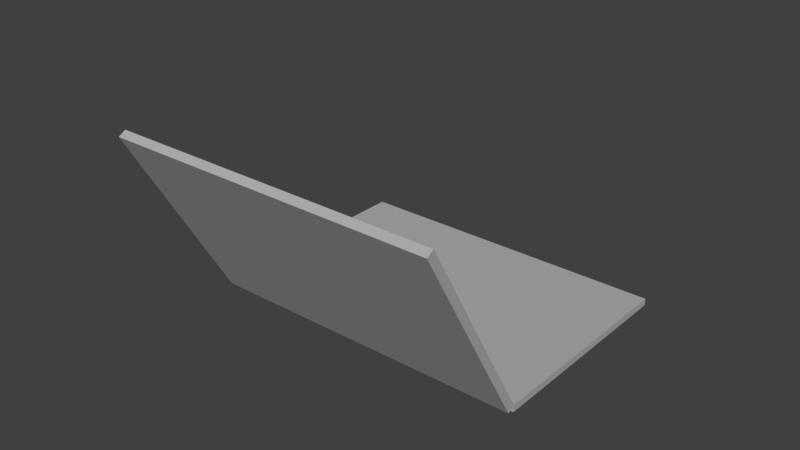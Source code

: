 # Source: laptop.blend  (saved by Blender 2.78.0; exported with 4.5.12 LTS)
import bpy
from mathutils import Matrix  # noqa: F401  (used for matrix-valued properties, if any)

bpy.ops.wm.read_factory_settings(use_empty=True)
scene = bpy.context.scene
scene.name = 'Scene'

# ---- collections
col_collection_1 = bpy.data.collections.new('Collection 1'); scene.collection.children.link(col_collection_1)

# ---- materials (node trees are filled in below, after node groups)
mat_screen = bpy.data.materials.new('screen')
mat_screen.alpha_threshold = 0.0
mat_screen.use_transparent_shadow = False
mat_screen.roughness = 0.5
mat_screen.line_color = (0.0, 0.0, 0.0, 1.0)
mat_laptopcase = bpy.data.materials.new('laptopcase')
mat_laptopcase.alpha_threshold = 0.0
mat_laptopcase.use_transparent_shadow = False
mat_laptopcase.diffuse_color = (0.448, 0.448, 0.448, 1.0)
mat_laptopcase.roughness = 0.5

# ---- material node trees

# ---- world
world_world = bpy.data.worlds.new('World'); scene.world = world_world
world_world.color = (0.05088, 0.05088, 0.05088)
world_world.use_sun_shadow = False
world_world.sun_shadow_jitter_overblur = 0.0
world_world.cycles.sampling_method = 'MANUAL'

# ---- meshes
me_cube_002 = bpy.data.meshes.new('Cube.002')
me_cube_002.from_pydata([(1.0, 1.0, -1.0), (1.0, -1.0, -1.0), (-1.0, -1.0, -1.0), (-1.0, 1.0, -1.0), (1.0, 1.0, 0.02933), (1.0, -1.0, 0.02933), (-1.0, -1.0, 0.02933), (-1.0, 1.0, 0.02933), (1.0, -2.056, -23.86), (1.0, -1.056, -0.5681), (-1.0, -1.056, -0.5681), (-1.0, -2.056, -23.86), (1.0, -2.0, -24.29), (1.0, -1.0, -1.0), (-1.0, -1.0, -1.0), (-1.0, -2.0, -24.29), (1.0, -5.96e-08, -1.0), (1.788e-07, 1.0, -1.0), (0.0, -1.0, -1.0), (-1.0, 2.98e-07, -1.0), (1.0, -0.5, -1.0), (-0.5, 1.0, -1.0), (-0.5, -1.0, -1.0), (-1.0, 0.5, -1.0), (1.0, 0.5, -1.0), (0.5, 1.0, -1.0), (0.5, -1.0, -1.0), (-1.0, -0.5, -1.0), (1.0, -0.75, -1.0), (-0.75, 1.0, -1.0), (-0.75, -1.0, -1.0), (-1.0, 0.75, -1.0), (1.0, 0.25, -1.0), (0.25, 1.0, -1.0), (0.25, -1.0, -1.0), (-1.0, -0.25, -1.0), (1.0, -0.25, -1.0), (-0.25, 1.0, -1.0), (-0.25, -1.0, -1.0), (-1.0, 0.25, -1.0), (1.0, 0.75, -1.0), (0.75, 1.0, -1.0), (0.75, -1.0, -1.0), (-1.0, -0.75, -1.0), (1.0, -0.875, -1.0), (-0.875, 1.0, -1.0), (-0.875, -1.0, -1.0), (-1.0, 0.875, -1.0), (1.0, 0.125, -1.0), (0.125, 1.0, -1.0), (0.125, -1.0, -1.0), (-1.0, -0.125, -1.0), (-0.875, 2.757e-07, -1.0), (1.639e-07, 0.875, -1.0), (1.0, -0.375, -1.0), (-0.375, 1.0, -1.0), (-0.375, -1.0, -1.0), (-1.0, 0.375, -1.0), (1.0, 0.625, -1.0), (0.625, 1.0, -1.0), (0.625, -1.0, -1.0), (-1.0, -0.625, -1.0), (0.5, 0.875, -1.0), (-0.875, 0.5, -1.0), (-0.5, 0.875, -1.0), (-0.875, -0.5, -1.0), (1.0, -0.625, -1.0), (-0.625, 1.0, -1.0), (-0.625, -1.0, -1.0), (-1.0, 0.625, -1.0), (1.0, 0.375, -1.0), (0.375, 1.0, -1.0), (0.375, -1.0, -1.0), (-1.0, -0.375, -1.0), (1.0, -0.125, -1.0), (-0.125, 1.0, -1.0), (-0.125, -1.0, -1.0), (-1.0, 0.125, -1.0), (1.0, 0.875, -1.0), (0.875, 1.0, -1.0), (0.875, -1.0, -1.0), (-1.0, -0.875, -1.0), (0.875, -3.725e-08, -1.0), (7.451e-09, -0.875, -1.0), (0.875, -0.5, -1.0), (0.5, -0.875, -1.0), (0.875, 0.5, -1.0), (-0.5, -0.875, -1.0), (-0.25, -0.875, -1.0), (-0.875, -0.25, -1.0), (-0.25, 0.875, -1.0), (-0.875, 0.75, -1.0), (-0.75, 0.875, -1.0), (0.875, 0.25, -1.0), (0.875, 0.75, -1.0), (0.75, 0.875, -1.0), (0.25, 0.875, -1.0), (0.875, -0.75, -1.0), (0.75, -0.875, -1.0), (0.875, -0.25, -1.0), (0.25, -0.875, -1.0), (-0.875, 0.25, -1.0), (-0.875, -0.75, -1.0), (-0.75, -0.875, -1.0), (-0.625, -0.875, -1.0), (-0.875, -0.625, -1.0), (-0.875, 0.375, -1.0), (0.375, -0.875, -1.0), (0.875, -0.375, -1.0), (0.875, -0.125, -1.0), (0.875, -0.875, -1.0), (0.875, -0.625, -1.0), (0.375, 0.875, -1.0), (0.125, 0.875, -1.0), (0.875, 0.625, -1.0), (0.875, 0.875, -1.0), (0.625, 0.875, -1.0), (0.875, 0.125, -1.0), (0.875, 0.375, -1.0), (-0.625, 0.875, -1.0), (-0.875, 0.875, -1.0), (-0.125, 0.875, -1.0), (-0.375, 0.875, -1.0), (-0.875, -0.125, -1.0), (-0.125, -0.875, -1.0), (-0.375, -0.875, -1.0), (-0.875, -0.375, -1.0), (-0.875, 0.625, -1.0), (0.625, -0.875, -1.0), (0.125, -0.875, -1.0), (-0.875, 0.125, -1.0), (-0.875, -0.875, -1.0)], [], [(131, 46, 2, 81), (4, 7, 6, 5), (0, 4, 5, 1, 44, 28, 66, 20, 54, 36, 74, 16, 48, 32, 70, 24, 58, 40, 78), (1, 5, 6, 2, 46, 30, 68, 22, 56, 38, 76, 18, 50, 34, 72, 26, 60, 42, 80), (2, 6, 7, 3, 47, 31, 69, 23, 57, 39, 77, 19, 51, 35, 73, 27, 61, 43, 81), (4, 0, 79, 41, 59, 25, 71, 33, 49, 17, 75, 37, 55, 21, 67, 29, 45, 3, 7), (8, 9, 10, 11), (12, 15, 14, 13), (8, 12, 13, 9), (9, 13, 14, 10), (10, 14, 15, 11), (12, 8, 11, 15), (101, 106, 63, 127, 91, 120, 92, 119, 64, 122, 90, 121, 53, 113, 96, 112, 62, 116, 95, 115, 94, 114, 86, 118, 93, 117, 82, 109, 99, 108, 84, 111, 97, 110, 98, 128, 85, 107, 100, 129, 83, 124, 88, 125, 87, 104, 103, 131, 102, 105, 65, 126, 89, 123, 52, 130), (44, 1, 80, 110), (70, 32, 48, 16, 74, 36, 54, 20, 66, 28, 44, 110, 97, 111, 84, 108, 99, 109, 82, 117, 93, 118, 86, 114, 94, 115, 78, 40, 58, 24), (53, 121, 90, 122, 64, 119, 92, 120, 45, 29, 67, 21, 55, 37, 75, 17, 49, 33, 71, 25, 59, 41, 79, 115, 95, 116, 62, 112, 96, 113), (0, 78, 115, 79), (45, 120, 47, 3), (42, 60, 26, 72, 34, 50, 18, 76, 38, 56, 22, 68, 30, 46, 131, 103, 104, 87, 125, 88, 124, 83, 129, 100, 107, 85, 128, 98, 110, 80), (105, 102, 131, 81, 43, 61, 27, 73, 35, 51, 19, 77, 39, 57, 23, 69, 31, 47, 120, 91, 127, 63, 106, 101, 130, 52, 123, 89, 126, 65)])
me_cube_002.polygons.foreach_set('material_index', [1, 1, 1, 1, 1, 1, 1, 1, 1, 1, 1, 1, 0, 1, 1, 1, 1, 1, 1, 1])
me_cube_002.materials.append(mat_screen)
me_cube_002.materials.append(mat_laptopcase)
me_cube_002.use_remesh_preserve_volume = False
me_cube_002.use_remesh_preserve_attributes = False
me_cube_002.use_mirror_vertex_groups = False
me_cube_002.update()

# ---- objects
ob_cube_001 = bpy.data.objects.new('Cube.001', me_cube_002)

# ---- transforms, parenting, visibility, modifiers, constraints
ob_cube_001.location = (-7.145e-07, -1.863, 0.387)
ob_cube_001.rotation_euler = (2.094, 1.923e-16, 3.331e-16)
ob_cube_001.scale = (0.6299, 0.4193, 0.03119)
ob_cube_001.lock_rotations_4d = False
ob_cube_001.empty_display_type = 'ARROWS'
ob_cube_001.lineart.crease_threshold = 0.0

# ---- collection membership
col_collection_1.objects.link(ob_cube_001)

# ---- scene / render settings (as saved in the file)
scene.frame_start = 1; scene.frame_end = 250; scene.frame_set(1)
scene.render.engine = 'BLENDER_EEVEE_NEXT'
scene.render.resolution_percentage = 50
scene.render.dither_intensity = 0.0
scene.cycles.use_denoising = False
scene.cycles.samples = 128
scene.cycles.sampling_pattern = 'TABULATED_SOBOL'
scene.cycles.light_sampling_threshold = 0.0
scene.cycles.use_adaptive_sampling = False
scene.cycles.use_light_tree = False
scene.cycles.blur_glossy = 0.0
scene.cycles.sample_clamp_indirect = 0.0
scene.view_settings.view_transform = 'Standard'
bpy.context.view_layer.update()

# ---- added for rendering (the .blend has no active camera and no usable light): camera, sun
cam_auto = bpy.data.cameras.new('AutoCamera')
cam_auto.lens = 50.0
cam_auto.sensor_width = 36.0
cam_auto.clip_end = 1000.0
ob_auto_camera = bpy.data.objects.new('AutoCamera', cam_auto)
scene.collection.objects.link(ob_auto_camera)
ob_auto_camera.location = (2.16733, -4.02533, 2.11836)
ob_auto_camera.rotation_euler = (1.09748, -7.21219e-08, 0.694738)
scene.camera = ob_auto_camera
light_auto_sun = bpy.data.lights.new('AutoSun', 'SUN')
light_auto_sun.energy = 3.0
light_auto_sun.angle = 0.0523599
ob_auto_sun = bpy.data.objects.new('AutoSun', light_auto_sun)
scene.collection.objects.link(ob_auto_sun)
ob_auto_sun.rotation_euler = (0.872665, 0.174533, 0.523599)
bpy.context.view_layer.update()
